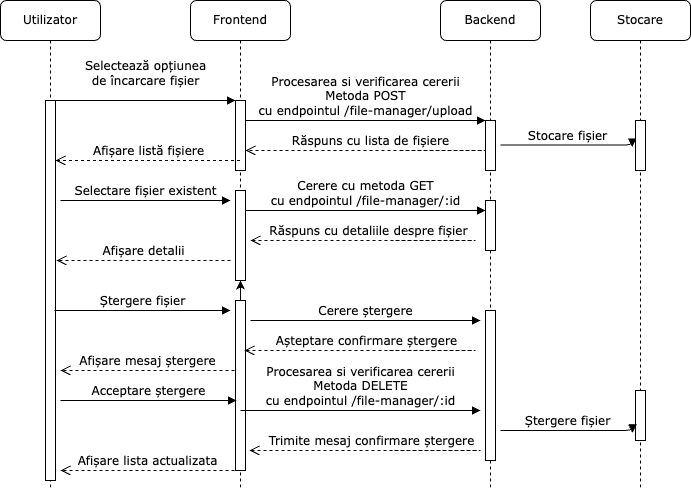

The diagram above was exported from draw.io. Its source (the exported page's mxGraphModel, read from the mxfile embedded in the PNG):
<mxGraphModel dx="377" dy="645" grid="1" gridSize="10" guides="1" tooltips="1" connect="1" arrows="1" fold="1" page="1" pageScale="1" pageWidth="1100" pageHeight="850" background="none" math="0" shadow="0">
  <root>
    <mxCell id="0" />
    <mxCell id="1" parent="0" />
    <mxCell id="7baba1c4bc27f4b0-2" value="Frontend" style="shape=umlLifeline;perimeter=lifelinePerimeter;whiteSpace=wrap;html=1;container=1;collapsible=0;recursiveResize=0;outlineConnect=0;rounded=1;shadow=0;comic=0;labelBackgroundColor=none;strokeWidth=1;fontFamily=Verdana;fontSize=12;align=center;" parent="1" vertex="1">
      <mxGeometry x="290" y="80" width="100" height="490" as="geometry" />
    </mxCell>
    <mxCell id="7baba1c4bc27f4b0-10" value="" style="html=1;points=[];perimeter=orthogonalPerimeter;rounded=0;shadow=0;comic=0;labelBackgroundColor=none;strokeWidth=1;fontFamily=Verdana;fontSize=12;align=center;" parent="7baba1c4bc27f4b0-2" vertex="1">
      <mxGeometry x="45" y="100" width="10" height="70" as="geometry" />
    </mxCell>
    <mxCell id="wlcKW49R9gUsOxkgP4In-2" value="" style="html=1;points=[];perimeter=orthogonalPerimeter;rounded=0;shadow=0;comic=0;labelBackgroundColor=none;strokeWidth=1;fontFamily=Verdana;fontSize=12;align=center;" vertex="1" parent="7baba1c4bc27f4b0-2">
      <mxGeometry x="45" y="190" width="10" height="90" as="geometry" />
    </mxCell>
    <mxCell id="wlcKW49R9gUsOxkgP4In-5" value="Cerere cu metoda GET&lt;br&gt;cu endpointul /file-manager/:id" style="html=1;verticalAlign=bottom;endArrow=block;entryX=0;entryY=0;labelBackgroundColor=none;fontFamily=Verdana;fontSize=12;edgeStyle=elbowEdgeStyle;elbow=vertical;" edge="1" parent="7baba1c4bc27f4b0-2">
      <mxGeometry relative="1" as="geometry">
        <mxPoint x="55" y="210" as="sourcePoint" />
        <mxPoint x="295" y="210" as="targetPoint" />
        <mxPoint as="offset" />
      </mxGeometry>
    </mxCell>
    <mxCell id="wlcKW49R9gUsOxkgP4In-42" value="" style="edgeStyle=orthogonalEdgeStyle;rounded=0;orthogonalLoop=1;jettySize=auto;html=1;" edge="1" parent="7baba1c4bc27f4b0-2" source="wlcKW49R9gUsOxkgP4In-10" target="wlcKW49R9gUsOxkgP4In-2">
      <mxGeometry relative="1" as="geometry" />
    </mxCell>
    <mxCell id="wlcKW49R9gUsOxkgP4In-10" value="" style="html=1;points=[];perimeter=orthogonalPerimeter;rounded=0;shadow=0;comic=0;labelBackgroundColor=none;strokeWidth=1;fontFamily=Verdana;fontSize=12;align=center;" vertex="1" parent="7baba1c4bc27f4b0-2">
      <mxGeometry x="45" y="300" width="10" height="170" as="geometry" />
    </mxCell>
    <mxCell id="wlcKW49R9gUsOxkgP4In-15" value="Afișare mesaj ștergere" style="html=1;verticalAlign=bottom;endArrow=open;dashed=1;endSize=8;labelBackgroundColor=none;fontFamily=Verdana;fontSize=12;edgeStyle=elbowEdgeStyle;elbow=vertical;entryX=1.129;entryY=0.297;entryDx=0;entryDy=0;entryPerimeter=0;" edge="1" parent="7baba1c4bc27f4b0-2">
      <mxGeometry relative="1" as="geometry">
        <mxPoint x="-130" y="370" as="targetPoint" />
        <Array as="points">
          <mxPoint x="4" y="370" />
          <mxPoint x="-36" y="370" />
          <mxPoint x="49" y="369" />
          <mxPoint x="104" y="739" />
        </Array>
        <mxPoint x="44" y="370" as="sourcePoint" />
        <mxPoint as="offset" />
      </mxGeometry>
    </mxCell>
    <mxCell id="wlcKW49R9gUsOxkgP4In-45" value="Afișare lista actualizata" style="html=1;verticalAlign=bottom;endArrow=open;dashed=1;endSize=8;labelBackgroundColor=none;fontFamily=Verdana;fontSize=12;edgeStyle=elbowEdgeStyle;elbow=vertical;entryX=1.129;entryY=0.297;entryDx=0;entryDy=0;entryPerimeter=0;" edge="1" parent="7baba1c4bc27f4b0-2">
      <mxGeometry relative="1" as="geometry">
        <mxPoint x="-130" y="469.99999999999994" as="targetPoint" />
        <Array as="points">
          <mxPoint x="4" y="469.99999999999994" />
          <mxPoint x="-36" y="469.99999999999994" />
          <mxPoint x="49" y="468.99999999999994" />
          <mxPoint x="104" y="839" />
        </Array>
        <mxPoint x="44" y="469.99999999999994" as="sourcePoint" />
        <mxPoint as="offset" />
      </mxGeometry>
    </mxCell>
    <mxCell id="7baba1c4bc27f4b0-3" value="Backend" style="shape=umlLifeline;perimeter=lifelinePerimeter;whiteSpace=wrap;html=1;container=1;collapsible=0;recursiveResize=0;outlineConnect=0;rounded=1;shadow=0;comic=0;labelBackgroundColor=none;strokeWidth=1;fontFamily=Verdana;fontSize=12;align=center;" parent="1" vertex="1">
      <mxGeometry x="540" y="80" width="100" height="490" as="geometry" />
    </mxCell>
    <mxCell id="7baba1c4bc27f4b0-13" value="" style="html=1;points=[];perimeter=orthogonalPerimeter;rounded=0;shadow=0;comic=0;labelBackgroundColor=none;strokeWidth=1;fontFamily=Verdana;fontSize=12;align=center;" parent="7baba1c4bc27f4b0-3" vertex="1">
      <mxGeometry x="45" y="120" width="10" height="50" as="geometry" />
    </mxCell>
    <mxCell id="wlcKW49R9gUsOxkgP4In-4" value="" style="html=1;points=[];perimeter=orthogonalPerimeter;rounded=0;shadow=0;comic=0;labelBackgroundColor=none;strokeWidth=1;fontFamily=Verdana;fontSize=12;align=center;" vertex="1" parent="7baba1c4bc27f4b0-3">
      <mxGeometry x="45" y="200" width="10" height="50" as="geometry" />
    </mxCell>
    <mxCell id="wlcKW49R9gUsOxkgP4In-12" value="" style="html=1;points=[];perimeter=orthogonalPerimeter;rounded=0;shadow=0;comic=0;labelBackgroundColor=none;strokeWidth=1;fontFamily=Verdana;fontSize=12;align=center;" vertex="1" parent="7baba1c4bc27f4b0-3">
      <mxGeometry x="45" y="310" width="10" height="150" as="geometry" />
    </mxCell>
    <mxCell id="wlcKW49R9gUsOxkgP4In-39" value="Procesarea si verificarea cererii&lt;br&gt;Metoda DELETE&lt;br&gt;cu endpointul /file-manager/:id" style="html=1;verticalAlign=bottom;endArrow=block;labelBackgroundColor=none;fontFamily=Verdana;fontSize=12;edgeStyle=elbowEdgeStyle;elbow=vertical;" edge="1" parent="7baba1c4bc27f4b0-3">
      <mxGeometry relative="1" as="geometry">
        <mxPoint x="-200" y="410" as="sourcePoint" />
        <mxPoint x="40" y="410" as="targetPoint" />
        <mxPoint as="offset" />
      </mxGeometry>
    </mxCell>
    <mxCell id="wlcKW49R9gUsOxkgP4In-44" value="Trimite mesaj confirmare ștergere" style="html=1;verticalAlign=bottom;endArrow=open;dashed=1;endSize=8;labelBackgroundColor=none;fontFamily=Verdana;fontSize=12;edgeStyle=elbowEdgeStyle;elbow=vertical;" edge="1" parent="7baba1c4bc27f4b0-3">
      <mxGeometry x="0.2537" relative="1" as="geometry">
        <mxPoint x="-191" y="450" as="targetPoint" />
        <Array as="points">
          <mxPoint x="45" y="450" />
          <mxPoint x="24" y="820" />
        </Array>
        <mxPoint x="-46" y="450" as="sourcePoint" />
        <mxPoint as="offset" />
      </mxGeometry>
    </mxCell>
    <mxCell id="7baba1c4bc27f4b0-8" value="Utilizator" style="shape=umlLifeline;perimeter=lifelinePerimeter;whiteSpace=wrap;html=1;container=1;collapsible=0;recursiveResize=0;outlineConnect=0;rounded=1;shadow=0;comic=0;labelBackgroundColor=none;strokeWidth=1;fontFamily=Verdana;fontSize=12;align=center;" parent="1" vertex="1">
      <mxGeometry x="100" y="80" width="100" height="490" as="geometry" />
    </mxCell>
    <mxCell id="7baba1c4bc27f4b0-9" value="" style="html=1;points=[];perimeter=orthogonalPerimeter;rounded=0;shadow=0;comic=0;labelBackgroundColor=none;strokeWidth=1;fontFamily=Verdana;fontSize=12;align=center;" parent="7baba1c4bc27f4b0-8" vertex="1">
      <mxGeometry x="45" y="100" width="10" height="380" as="geometry" />
    </mxCell>
    <mxCell id="7baba1c4bc27f4b0-30" value="Răspuns cu lista de fișiere" style="html=1;verticalAlign=bottom;endArrow=open;dashed=1;endSize=8;labelBackgroundColor=none;fontFamily=Verdana;fontSize=12;edgeStyle=elbowEdgeStyle;elbow=vertical;" parent="1" target="7baba1c4bc27f4b0-10" edge="1">
      <mxGeometry x="0.2537" relative="1" as="geometry">
        <mxPoint x="300" y="230" as="targetPoint" />
        <Array as="points">
          <mxPoint x="590" y="230" />
          <mxPoint x="570" y="600" />
        </Array>
        <mxPoint x="500" y="230" as="sourcePoint" />
        <mxPoint as="offset" />
      </mxGeometry>
    </mxCell>
    <mxCell id="7baba1c4bc27f4b0-11" value="Selectează opțiunea &lt;br&gt;de încarcare fișier" style="html=1;verticalAlign=bottom;endArrow=block;entryX=0;entryY=0;labelBackgroundColor=none;fontFamily=Verdana;fontSize=12;edgeStyle=elbowEdgeStyle;elbow=vertical;" parent="1" source="7baba1c4bc27f4b0-9" target="7baba1c4bc27f4b0-10" edge="1">
      <mxGeometry y="10" relative="1" as="geometry">
        <mxPoint x="220" y="190" as="sourcePoint" />
        <mxPoint as="offset" />
      </mxGeometry>
    </mxCell>
    <mxCell id="7baba1c4bc27f4b0-14" value="Procesarea si verificarea cererii&lt;br&gt;Metoda POST &lt;br&gt;cu endpointul /file-manager/upload" style="html=1;verticalAlign=bottom;endArrow=block;entryX=0;entryY=0;labelBackgroundColor=none;fontFamily=Verdana;fontSize=12;edgeStyle=elbowEdgeStyle;elbow=vertical;" parent="1" source="7baba1c4bc27f4b0-10" target="7baba1c4bc27f4b0-13" edge="1">
      <mxGeometry relative="1" as="geometry">
        <mxPoint x="370" y="200" as="sourcePoint" />
      </mxGeometry>
    </mxCell>
    <mxCell id="wlcKW49R9gUsOxkgP4In-1" value="Afișare listă fișiere" style="html=1;verticalAlign=bottom;endArrow=open;dashed=1;endSize=8;labelBackgroundColor=none;fontFamily=Verdana;fontSize=12;edgeStyle=elbowEdgeStyle;elbow=vertical;" edge="1" parent="1" source="7baba1c4bc27f4b0-2" target="7baba1c4bc27f4b0-9">
      <mxGeometry relative="1" as="geometry">
        <mxPoint x="160" y="220" as="targetPoint" />
        <Array as="points">
          <mxPoint x="230" y="240" />
          <mxPoint x="330" y="220" />
          <mxPoint x="385" y="590" />
        </Array>
        <mxPoint x="315" y="220" as="sourcePoint" />
        <mxPoint as="offset" />
      </mxGeometry>
    </mxCell>
    <mxCell id="wlcKW49R9gUsOxkgP4In-3" value="Selectare fișier existent" style="html=1;verticalAlign=bottom;endArrow=block;labelBackgroundColor=none;fontFamily=Verdana;fontSize=12;edgeStyle=elbowEdgeStyle;elbow=vertical;" edge="1" parent="1">
      <mxGeometry relative="1" as="geometry">
        <mxPoint x="160" y="280" as="sourcePoint" />
        <mxPoint x="330" y="280" as="targetPoint" />
      </mxGeometry>
    </mxCell>
    <mxCell id="wlcKW49R9gUsOxkgP4In-6" value="Răspuns cu detaliile despre fișier" style="html=1;verticalAlign=bottom;endArrow=open;dashed=1;endSize=8;labelBackgroundColor=none;fontFamily=Verdana;fontSize=12;edgeStyle=elbowEdgeStyle;elbow=vertical;" edge="1" parent="1">
      <mxGeometry x="0.2537" relative="1" as="geometry">
        <mxPoint x="350" y="320" as="targetPoint" />
        <Array as="points">
          <mxPoint x="580" y="320" />
          <mxPoint x="565" y="690" />
        </Array>
        <mxPoint x="495" y="320" as="sourcePoint" />
        <mxPoint as="offset" />
      </mxGeometry>
    </mxCell>
    <mxCell id="wlcKW49R9gUsOxkgP4In-8" value="Afișare detalii" style="html=1;verticalAlign=bottom;endArrow=open;dashed=1;endSize=8;labelBackgroundColor=none;fontFamily=Verdana;fontSize=12;edgeStyle=elbowEdgeStyle;elbow=vertical;entryX=1.129;entryY=0.297;entryDx=0;entryDy=0;entryPerimeter=0;" edge="1" parent="1">
      <mxGeometry x="-0.0038" relative="1" as="geometry">
        <mxPoint x="156" y="340" as="targetPoint" />
        <Array as="points">
          <mxPoint x="290" y="340" />
          <mxPoint x="250" y="340" />
          <mxPoint x="335" y="339" />
          <mxPoint x="390" y="709" />
        </Array>
        <mxPoint x="330" y="340" as="sourcePoint" />
        <mxPoint as="offset" />
      </mxGeometry>
    </mxCell>
    <mxCell id="wlcKW49R9gUsOxkgP4In-11" value="Cerere ștergere" style="html=1;verticalAlign=bottom;endArrow=block;labelBackgroundColor=none;fontFamily=Verdana;fontSize=12;edgeStyle=elbowEdgeStyle;elbow=vertical;" edge="1" parent="1">
      <mxGeometry relative="1" as="geometry">
        <mxPoint x="350" y="400" as="sourcePoint" />
        <mxPoint x="580" y="400" as="targetPoint" />
        <mxPoint as="offset" />
      </mxGeometry>
    </mxCell>
    <mxCell id="wlcKW49R9gUsOxkgP4In-13" value="Ștergere fișier" style="html=1;verticalAlign=bottom;endArrow=block;labelBackgroundColor=none;fontFamily=Verdana;fontSize=12;edgeStyle=elbowEdgeStyle;elbow=vertical;" edge="1" parent="1">
      <mxGeometry relative="1" as="geometry">
        <mxPoint x="154" y="390" as="sourcePoint" />
        <mxPoint x="330" y="390" as="targetPoint" />
      </mxGeometry>
    </mxCell>
    <mxCell id="wlcKW49R9gUsOxkgP4In-14" value="Așteptare confirmare ștergere" style="html=1;verticalAlign=bottom;endArrow=open;dashed=1;endSize=8;labelBackgroundColor=none;fontFamily=Verdana;fontSize=12;edgeStyle=elbowEdgeStyle;elbow=vertical;" edge="1" parent="1">
      <mxGeometry x="0.2537" relative="1" as="geometry">
        <mxPoint x="344" y="430" as="targetPoint" />
        <Array as="points">
          <mxPoint x="580" y="430" />
          <mxPoint x="559" y="800" />
        </Array>
        <mxPoint x="489" y="430" as="sourcePoint" />
        <mxPoint as="offset" />
      </mxGeometry>
    </mxCell>
    <mxCell id="wlcKW49R9gUsOxkgP4In-33" value="Stocare" style="shape=umlLifeline;perimeter=lifelinePerimeter;whiteSpace=wrap;html=1;container=1;collapsible=0;recursiveResize=0;outlineConnect=0;rounded=1;shadow=0;comic=0;labelBackgroundColor=none;strokeWidth=1;fontFamily=Verdana;fontSize=12;align=center;" vertex="1" parent="1">
      <mxGeometry x="690" y="80" width="100" height="490" as="geometry" />
    </mxCell>
    <mxCell id="wlcKW49R9gUsOxkgP4In-34" value="" style="html=1;points=[];perimeter=orthogonalPerimeter;rounded=0;shadow=0;comic=0;labelBackgroundColor=none;strokeWidth=1;fontFamily=Verdana;fontSize=12;align=center;" vertex="1" parent="wlcKW49R9gUsOxkgP4In-33">
      <mxGeometry x="45" y="120" width="10" height="50" as="geometry" />
    </mxCell>
    <mxCell id="wlcKW49R9gUsOxkgP4In-40" value="" style="html=1;points=[];perimeter=orthogonalPerimeter;rounded=0;shadow=0;comic=0;labelBackgroundColor=none;strokeWidth=1;fontFamily=Verdana;fontSize=12;align=center;" vertex="1" parent="wlcKW49R9gUsOxkgP4In-33">
      <mxGeometry x="45" y="390" width="10" height="50" as="geometry" />
    </mxCell>
    <mxCell id="wlcKW49R9gUsOxkgP4In-37" value="Stocare fișier" style="html=1;verticalAlign=bottom;endArrow=block;entryX=-0.333;entryY=0.533;labelBackgroundColor=none;fontFamily=Verdana;fontSize=12;edgeStyle=elbowEdgeStyle;elbow=vertical;entryDx=0;entryDy=0;entryPerimeter=0;" edge="1" parent="1" target="wlcKW49R9gUsOxkgP4In-34">
      <mxGeometry x="-0.003" relative="1" as="geometry">
        <mxPoint x="600" y="224.58" as="sourcePoint" />
        <mxPoint x="840" y="224.58" as="targetPoint" />
        <Array as="points">
          <mxPoint x="780" y="224.58" />
        </Array>
        <mxPoint as="offset" />
      </mxGeometry>
    </mxCell>
    <mxCell id="wlcKW49R9gUsOxkgP4In-38" value="Acceptare ștergere" style="html=1;verticalAlign=bottom;endArrow=block;labelBackgroundColor=none;fontFamily=Verdana;fontSize=12;edgeStyle=elbowEdgeStyle;elbow=vertical;" edge="1" parent="1">
      <mxGeometry relative="1" as="geometry">
        <mxPoint x="160" y="480" as="sourcePoint" />
        <mxPoint x="336" y="480" as="targetPoint" />
      </mxGeometry>
    </mxCell>
    <mxCell id="wlcKW49R9gUsOxkgP4In-41" value="Ștergere fișier" style="html=1;verticalAlign=bottom;endArrow=block;entryX=-0.333;entryY=0.533;labelBackgroundColor=none;fontFamily=Verdana;fontSize=12;edgeStyle=elbowEdgeStyle;elbow=vertical;entryDx=0;entryDy=0;entryPerimeter=0;" edge="1" parent="1">
      <mxGeometry x="-0.003" relative="1" as="geometry">
        <mxPoint x="600" y="510" as="sourcePoint" />
        <mxPoint x="732" y="512.4200000000001" as="targetPoint" />
        <Array as="points">
          <mxPoint x="780" y="510" />
        </Array>
        <mxPoint as="offset" />
      </mxGeometry>
    </mxCell>
  </root>
</mxGraphModel>